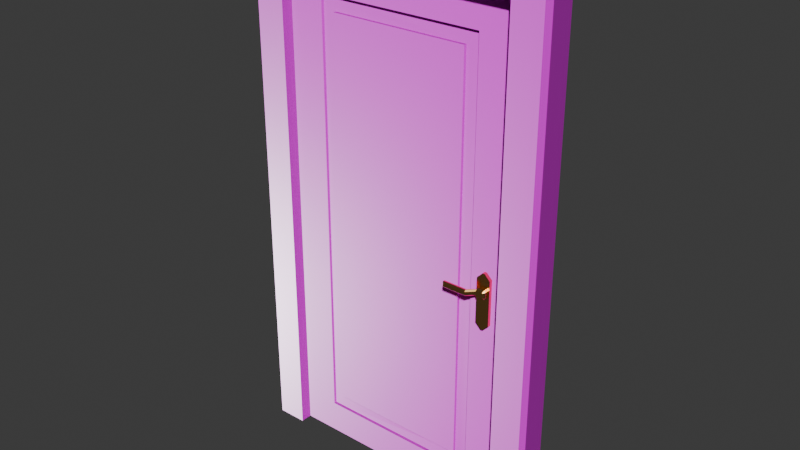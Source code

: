 # Source: roadBarrier.blend  (saved by Blender 4.3.34; exported with 4.5.12 LTS)
import bpy
from mathutils import Matrix  # noqa: F401  (used for matrix-valued properties, if any)

bpy.ops.wm.read_factory_settings(use_empty=True)
scene = bpy.context.scene
scene.name = 'Scene'

# ---- collections
col_collection = bpy.data.collections.new('Collection'); scene.collection.children.link(col_collection)

# ---- images (referenced by path relative to the original .blend; pixels are not part of the script)
import os
ASSET_DIR = os.environ.get("B2B_ASSET_DIR", "")  # directory of the original .blend (textures are referenced by path, not embedded)
HERE = os.path.dirname(os.path.abspath(__file__))  # packed textures are extracted next to this script under _unpacked/

def load_image(name, relpath, width, height, colorspace="sRGB"):
    """Load a texture the original file referenced (path relative to the .blend, or extracted next to this script)."""
    p = next((c for c in (os.path.join(HERE, relpath), os.path.join(ASSET_DIR, relpath)) if relpath and os.path.exists(c)), "")
    if p:
        img = bpy.data.images.load(p, check_existing=True)
        img.name = name
    else:  # same state as the original file: an image datablock whose file is absent (Cycles renders it pink)
        img = bpy.data.images.new(name, width, height)
        img.source = "FILE"
        img.filepath = "//" + (relpath or name)
    img.colorspace_settings.name = colorspace
    return img
img_wood027_2k_color_jpg = load_image('Wood027_2K_Color.jpg', 'Wood027_2K_Color.jpg', 1024, 1024, 'sRGB')
img_wood027_2k_normaldx_jpg = load_image('Wood027_2K_NormalDX.jpg', 'Wood027_2K_NormalDX.jpg', 1024, 1024, 'Non-Color')
img_wood027_2k_roughness_jpg = load_image('Wood027_2K_Roughness.jpg', 'Wood027_2K_Roughness.jpg', 1024, 1024, 'Non-Color')

# ---- materials (node trees are filled in below, after node groups)
mat_frame = bpy.data.materials.new('Frame')
mat_frame.diffuse_color = (0.1434, 0.1434, 0.1434, 1.0)
mat_frame.roughness = 0.5
mat_frame.specular_intensity = 1.0
mat_door = bpy.data.materials.new('Door')
mat_door.diffuse_color = (0.1434, 0.1434, 0.1434, 1.0)
mat_door.roughness = 0.5
mat_latch = bpy.data.materials.new('Latch')
mat_latch.diffuse_color = (1.0, 0.5404, 0.1753, 1.0)
mat_latch.roughness = 0.2045
mat_latch.specular_intensity = 1.0
mat_latch.metallic = 1.0

# ---- material node trees
mat_frame.use_nodes = True; mat_frame.node_tree.nodes.clear()
_N = mat_frame.node_tree.nodes; _L = mat_frame.node_tree.links
n0 = _N.new('ShaderNodeBsdfPrincipled'); n0.name = 'Principled BSDF'; n0.location = (10, 300)
n0.inputs[13].default_value = 1.0
n0.inputs[27].default_value = (0.0, 0.0, 0.0, 1.0)
n0.inputs[28].default_value = 1.0
n1 = _N.new('ShaderNodeOutputMaterial'); n1.name = 'Material Output'; n1.location = (300, 300)
n2 = _N.new('ShaderNodeNormalMap'); n2.name = 'Normal Map'; n2.location = (-300, -300)
n2.label = 'Normal/Map'
n3 = _N.new('ShaderNodeTexImage'); n3.name = 'Image Texture'; n3.location = (-300, 600)
n3.image = img_wood027_2k_color_jpg
n4 = _N.new('ShaderNodeTexImage'); n4.name = 'Image Texture.001'; n4.location = (-600, -900)
n4.image = img_wood027_2k_normaldx_jpg
n5 = _N.new('ShaderNodeTexImage'); n5.name = 'Image Texture.002'; n5.location = (-300, 300)
n5.image = img_wood027_2k_roughness_jpg
_L.new(n0.outputs[0], n1.inputs[0])
_L.new(n2.outputs[0], n0.inputs[5])
_L.new(n3.outputs[0], n0.inputs[0])
_L.new(n4.outputs[0], n2.inputs[1])
_L.new(n5.outputs[0], n0.inputs[2])
n1.is_active_output = True
mat_door.use_nodes = True; mat_door.node_tree.nodes.clear()
_N = mat_door.node_tree.nodes; _L = mat_door.node_tree.links
n0 = _N.new('ShaderNodeBsdfPrincipled'); n0.name = 'Principled BSDF'; n0.location = (10, 300)
n0.inputs[27].default_value = (0.0, 0.0, 0.0, 1.0)
n0.inputs[28].default_value = 1.0
n1 = _N.new('ShaderNodeOutputMaterial'); n1.name = 'Material Output'; n1.location = (300, 300)
n2 = _N.new('ShaderNodeNormalMap'); n2.name = 'Normal Map'; n2.location = (-300, -300)
n2.label = 'Normal/Map'
n3 = _N.new('ShaderNodeTexImage'); n3.name = 'Image Texture'; n3.location = (-300, 600)
n3.image = img_wood027_2k_color_jpg
n4 = _N.new('ShaderNodeTexImage'); n4.name = 'Image Texture.001'; n4.location = (-600, -900)
n4.image = img_wood027_2k_normaldx_jpg
n5 = _N.new('ShaderNodeTexImage'); n5.name = 'Image Texture.002'; n5.location = (-300, 300)
n5.image = img_wood027_2k_roughness_jpg
_L.new(n0.outputs[0], n1.inputs[0])
_L.new(n2.outputs[0], n0.inputs[5])
_L.new(n3.outputs[0], n0.inputs[0])
_L.new(n4.outputs[0], n2.inputs[1])
_L.new(n5.outputs[0], n0.inputs[2])
n1.is_active_output = True
mat_latch.use_nodes = True; mat_latch.node_tree.nodes.clear()
_N = mat_latch.node_tree.nodes; _L = mat_latch.node_tree.links
n0 = _N.new('ShaderNodeBsdfPrincipled'); n0.name = 'Principled BSDF'; n0.location = (10, 300)
n0.inputs[0].default_value = (1.0, 0.5404, 0.1753, 1.0)
n0.inputs[1].default_value = 1.0
n0.inputs[2].default_value = 0.2045
n0.inputs[13].default_value = 1.0
n0.inputs[27].default_value = (0.0, 0.0, 0.0, 1.0)
n0.inputs[28].default_value = 1.0
n1 = _N.new('ShaderNodeOutputMaterial'); n1.name = 'Material Output'; n1.location = (300, 300)
n2 = _N.new('ShaderNodeNormalMap'); n2.name = 'Normal Map'; n2.location = (-300, -300)
n2.label = 'Normal/Map'
n2.inputs[0].default_value = 0.0
_L.new(n0.outputs[0], n1.inputs[0])
_L.new(n2.outputs[0], n0.inputs[5])
n1.is_active_output = True

# ---- world
world_world = bpy.data.worlds.new('World'); scene.world = world_world
world_world.use_nodes = True; world_world.node_tree.nodes.clear()
_N = world_world.node_tree.nodes; _L = world_world.node_tree.links
n0 = _N.new('ShaderNodeOutputWorld'); n0.name = 'World Output'; n0.location = (300, 300)
n1 = _N.new('ShaderNodeBackground'); n1.name = 'Background'; n1.location = (10, 300)
n1.inputs[0].default_value = (0.05088, 0.05088, 0.05088, 1.0)
_L.new(n1.outputs[0], n0.inputs[0])
n0.is_active_output = True
world_world.color = (0.05088, 0.05088, 0.05088)
world_world.sun_shadow_jitter_overblur = 0.0

# ---- meshes
me_cube_001 = bpy.data.meshes.new('Cube.001')
me_cube_001.from_pydata([(-1.4, -0.2, -4.0), (-1.4, 0.2, -4.0), (-1.4, 0.2, 1.8), (-1.4, -0.2, 1.8), (1.4, 0.2, 1.8), (1.4, -0.2, 1.8), (1.4, 0.2, -4.0), (1.4, -0.2, -4.0), (-1.8, -0.15, -3.95), (-1.75, -0.2, -4.0), (-1.75, -0.15, 2.2), (-1.8, -0.15, 2.15), (-1.75, -0.2, 2.15), (-1.8, 0.15, -3.95), (-1.75, 0.2, -4.0), (-1.75, 0.15, 2.2), (-1.75, 0.2, 2.15), (-1.8, 0.15, 2.15), (1.8, -0.15, 2.15), (1.75, -0.15, 2.2), (1.75, -0.2, 2.15), (1.8, 0.15, 2.15), (1.75, 0.2, 2.15), (1.75, 0.15, 2.2), (1.8, 0.15, -3.95), (1.75, 0.2, -4.0), (1.8, -0.15, -3.95), (1.75, -0.2, -4.0)], [], [(18, 26, 24, 21), (12, 9, 0, 3, 5, 7, 27, 20), (14, 1, 0, 9), (1, 2, 3, 0), (16, 22, 25, 6, 4, 2, 1, 14), (7, 6, 25, 27), (10, 19, 23, 15), (3, 2, 4, 5), (5, 4, 6, 7), (10, 11, 12), (15, 16, 17), (18, 19, 20), (21, 22, 23), (14, 9, 8, 13), (10, 15, 17, 11), (9, 12, 11, 8), (16, 14, 13, 17), (23, 19, 18, 21), (19, 10, 12, 20), (22, 16, 15, 23), (24, 26, 27, 25), (21, 24, 25, 22), (20, 27, 26, 18), (8, 11, 17, 13)])
me_cube_001.polygons.foreach_set('use_smooth', [True] * 24)
_k = set([(0, 1), (0, 3), (0, 9), (1, 2), (1, 14), (2, 3), (2, 4), (3, 5), (4, 5), (4, 6), (5, 7), (6, 7), (6, 25), (7, 27), (8, 9), (8, 11), (8, 13), (9, 12), (9, 14), (10, 11), (10, 12), (10, 15), (10, 19), (11, 12), (11, 17), (12, 20), (13, 14), (13, 17), (14, 16), (15, 16), (15, 17), (15, 23), (16, 17), (16, 22), (18, 19), (18, 20), (18, 21), (18, 26), (19, 20), (19, 23), (20, 27), (21, 22), (21, 23), (21, 24), (22, 23), (22, 25), (24, 25), (24, 26), (25, 27), (26, 27)])
me_cube_001.attributes.new('sharp_edge', 'BOOLEAN', 'EDGE').data.foreach_set('value', [ (min(e.vertices), max(e.vertices)) in _k for e in me_cube_001.edges])
_uv = me_cube_001.uv_layers.new(name='UVMap')
_uv.uv.foreach_set('vector', [0.7079, 0.1798, 0.02247, 0.1798, 0.02247, 0.1461, 0.7079, 0.1461, 0.7079, 0.9775, 0.01684, 0.9775, 0.01684, 0.9382, 0.6685, 0.9382, 0.6685, 0.6236, 0.01684, 0.6236, 0.01684, 0.5843, 0.7079, 0.5843, 0.7191, 0.9382, 0.7584, 0.9382, 0.7584, 0.9832, 0.7191, 0.9832, 0.01684, 0.0955, 0.6685, 0.0955, 0.6685, 0.1404, 0.01684, 0.1404, 0.7079, 0.191, 0.7079, 0.5843, 0.01684, 0.5843, 0.01684, 0.545, 0.6685, 0.545, 0.6685, 0.2303, 0.01684, 0.2303, 0.01684, 0.191, 0.7584, 0.9382, 0.7135, 0.9382, 0.7135, 0.8989, 0.7584, 0.8989, 0.4101, 0.01686, 0.01684, 0.01686, 0.01684, -0.01684, 0.4101, -0.01684, 0.6685, 0.1404, 0.6685, 0.0955, 0.9832, 0.0955, 0.9832, 0.1404, 0.6685, 0.05056, 0.6685, 0.0955, 0.01684, 0.0955, 0.01684, 0.05056, 0.7135, 0.9775, 0.7079, 0.9832, 0.7079, 0.9775, 0.7135, 0.191, 0.7079, 0.191, 0.7079, 0.1854, 0.7079, 0.1798, 0.7135, 0.1798, 0.7079, 0.1854, 0.7079, 0.1461, 0.7079, 0.1404, 0.7135, 0.1461, 0.7191, 0.9382, 0.7191, 0.9832, 0.7135, 0.9775, 0.7135, 0.9438, 0.7079, 0.01686, 0.7079, 0.05056, 0.7022, 0.05056, 0.7022, 0.01686, 0.01684, 0.9775, 0.7079, 0.9775, 0.7079, 0.9832, 0.02247, 0.9832, 0.7079, 0.191, 0.01684, 0.191, 0.02247, 0.1854, 0.7079, 0.1854, 0.7135, 0.1461, 0.7135, 0.1798, 0.7079, 0.1798, 0.7079, 0.1461, 0.7135, 0.5843, 0.7135, 0.9775, 0.7079, 0.9775, 0.7079, 0.5843, 0.7079, 0.5843, 0.7079, 0.191, 0.7135, 0.191, 0.7135, 0.5843, 0.02247, 0.1461, 0.02247, 0.1798, 0.01684, 0.1854, 0.01684, 0.1404, 0.7079, 0.1461, 0.02247, 0.1461, 0.01684, 0.1404, 0.7079, 0.1404, 0.7079, 0.1854, 0.01684, 0.1854, 0.02247, 0.1798, 0.7079, 0.1798, 0.01684, 0.01686, 0.7022, 0.01686, 0.7022, 0.05056, 0.01684, 0.05056])
me_cube_001.materials.append(mat_frame)
me_cube_001.update()
me_cube_001.normals_split_custom_set([tuple(v) for v in zip(*[iter([1.0, 0.0, 0.0, 1.0, 0.0, 0.0, 1.0, 0.0, 0.0, 1.0, 0.0, 0.0, 0.0, -1.0, -2.82e-09, 0.0, -1.0, -2.82e-09, 0.0, -1.0, -2.82e-09, 0.0, -1.0, -2.82e-09, 0.0, -1.0, -2.82e-09, 0.0, -1.0, -2.82e-09, 0.0, -1.0, -2.82e-09, 0.0, -1.0, -2.82e-09, 0.0, 0.0, -1.0, 0.0, 0.0, -1.0, 0.0, 0.0, -1.0, 0.0, 0.0, -1.0, 1.0, 0.0, 0.0, 1.0, 0.0, 0.0, 1.0, 0.0, 0.0, 1.0, 0.0, 0.0, 0.0, 1.0, 4.23e-09, 0.0, 1.0, 4.23e-09, 0.0, 1.0, 4.23e-09, 0.0, 1.0, 4.23e-09, 0.0, 1.0, 4.23e-09, 0.0, 1.0, 4.23e-09, 0.0, 1.0, 4.23e-09, 0.0, 1.0, 4.23e-09, 0.0, 0.0, -1.0, 0.0, 0.0, -1.0, 0.0, 0.0, -1.0, 0.0, 0.0, -1.0, 0.0, 0.0, 1.0, 0.0, 0.0, 1.0, 0.0, 0.0, 1.0, 0.0, 0.0, 1.0, 0.0, 0.0, -1.0, 0.0, 0.0, -1.0, 0.0, 0.0, -1.0, 0.0, 0.0, -1.0, -1.0, 0.0, 0.0, -1.0, 0.0, 0.0, -1.0, 0.0, 0.0, -1.0, 0.0, 0.0, -0.5774, -0.5774, 0.5774, -0.5774, -0.5774, 0.5774, -0.5774, -0.5774, 0.5774, -0.5774, 0.5774, 0.5774, -0.5774, 0.5774, 0.5774, -0.5774, 0.5774, 0.5774, 0.5773, -0.5774, 0.5773, 0.5773, -0.5774, 0.5773, 0.5773, -0.5774, 0.5773, 0.5773, 0.5774, 0.5773, 0.5773, 0.5774, 0.5773, 0.5773, 0.5774, 0.5773, -0.7071, 0.0, -0.7071, -0.7071, 0.0, -0.7071, -0.7071, 0.0, -0.7071, -0.7071, 0.0, -0.7071, -0.7071, 0.0, 0.7071, -0.7071, 0.0, 0.7071, -0.7071, 0.0, 0.7071, -0.7071, 0.0, 0.7071, -0.7071, -0.7071, 0.0, -0.7071, -0.7071, 0.0, -0.7071, -0.7071, 0.0, -0.7071, -0.7071, 0.0, -0.7071, 0.7071, 0.0, -0.7071, 0.7071, 0.0, -0.7071, 0.7071, 0.0, -0.7071, 0.7071, 0.0, 0.7071, 0.0, 0.7071, 0.7071, 0.0, 0.7071, 0.7071, 0.0, 0.7071, 0.7071, 0.0, 0.7071, 0.0, -0.7071, 0.7071, 0.0, -0.7071, 0.7071, 0.0, -0.7071, 0.7071, 0.0, -0.7071, 0.7071, 0.0, 0.7071, 0.7071, 0.0, 0.7071, 0.7071, 0.0, 0.7071, 0.7071, 0.0, 0.7071, 0.7071, 0.7071, 0.0, -0.7071, 0.7071, 0.0, -0.7071, 0.7071, 0.0, -0.7071, 0.7071, 0.0, -0.7071, 0.7071, 0.7071, 0.0, 0.7071, 0.7071, 0.0, 0.7071, 0.7071, 0.0, 0.7071, 0.7071, 0.0, 0.7071, -0.7071, 0.0, 0.7071, -0.7071, 0.0, 0.7071, -0.7071, 0.0, 0.7071, -0.7071, 0.0, -1.0, 0.0, 0.0, -1.0, 0.0, 0.0, -1.0, 0.0, 0.0, -1.0, 0.0, 0.0])] * 3)])
me_cube_003 = bpy.data.meshes.new('Cube.003')
me_cube_003.from_pydata([(-1.4, -0.06, -4.0), (-1.4, -0.06, 1.8), (-1.4, 0.06, -4.0), (-1.4, 0.06, 1.8), (1.4, -0.06, -4.0), (1.4, -0.06, 1.8), (1.4, 0.06, -4.0), (1.4, 0.06, 1.8), (-0.98, 0.06, -4.0), (0.98, -0.06, 1.8), (1.4, 0.06, -3.613), (0.98, -0.06, 1.413), (0.98, -0.06, -3.613), (-0.98, -0.06, 1.413), (-0.98, -0.06, -3.613), (-0.98, 0.06, 1.413), (-0.98, 0.06, -3.613), (0.98, 0.06, 1.413), (0.98, 0.06, -3.613), (-0.8167, -0.06, 1.8), (-0.8167, -0.06, 1.413), (0.8167, -0.06, 1.246), (0.8167, -0.06, -3.446), (-0.8167, -0.06, 1.246), (-0.8167, -0.06, -3.446), (-0.8167, 0.06, 1.246), (-0.8167, 0.06, -3.446), (0.8167, 0.06, 1.246), (0.8167, 0.06, -3.446), (0.98, -0.02191, -3.446), (0.98, -0.02191, -3.613), (-0.98, -0.02191, -3.613), (-0.98, 0.02191, -3.446), (-0.98, 0.02191, -3.613), (0.98, 0.02191, -3.613), (0.98, 0.02191, 1.413), (-0.98, -0.02191, 1.413), (-0.98, 0.02191, 1.413), (0.98, -0.02191, 1.413), (0.8167, -0.02191, -3.446), (-0.8167, -0.02191, -3.446), (-0.8167, 0.02191, -3.446), (0.8167, 0.02191, -3.446), (0.98, -0.02191, 1.246), (-0.98, 0.02191, 1.246), (0.8167, -0.02191, 1.246), (-0.8167, -0.02191, 1.246), (-0.8167, 0.02191, 1.246), (0.8167, 0.02191, 1.246)], [], [(10, 7, 5, 4, 6), (16, 15, 37, 44, 32, 33), (8, 6, 4, 0, 2), (18, 10, 6, 8, 16), (18, 16, 33, 34), (0, 1, 3, 2), (9, 19, 20, 11), (14, 13, 20, 19, 1, 0, 4, 5, 9, 11, 12), (24, 23, 46, 40), (20, 13, 36, 38, 11), (15, 17, 35, 37), (31, 30, 29, 39, 40, 46, 45, 43, 38, 36), (7, 3, 1, 19, 9, 5), (26, 25, 27, 28), (21, 22, 39, 45), (22, 21, 23, 24), (13, 14, 31, 36), (23, 21, 45, 46), (12, 11, 38, 43, 29, 30), (22, 24, 40, 39), (2, 3, 7, 10, 18, 17, 15, 16, 8), (17, 18, 34, 35), (34, 33, 32, 41, 42, 48, 47, 44, 37, 35), (32, 44, 47, 41), (29, 43, 45, 39), (25, 26, 41, 47), (14, 12, 30, 31), (28, 27, 48, 42), (26, 28, 42, 41), (27, 25, 47, 48)])
me_cube_003.polygons.foreach_set('use_smooth', [True] * 30)
_k = set([(0, 1), (0, 2), (0, 4), (1, 3), (1, 19), (2, 3), (2, 8), (3, 7), (4, 5), (4, 6), (5, 7), (5, 9), (6, 8), (6, 10), (7, 10), (8, 16), (9, 11), (9, 19), (10, 18), (11, 12), (11, 20), (11, 38), (12, 14), (12, 30), (13, 14), (13, 20), (13, 36), (14, 31), (15, 16), (15, 17), (15, 37), (16, 18), (16, 33), (17, 18), (17, 35), (18, 34), (19, 20), (21, 22), (21, 23), (21, 45), (22, 24), (22, 39), (23, 24), (23, 46), (24, 40), (25, 26), (25, 27), (25, 47), (26, 28), (26, 41), (27, 28), (27, 48), (28, 42), (29, 30), (29, 39), (29, 43), (30, 31), (31, 36), (32, 33), (32, 41), (32, 44), (33, 34), (34, 35), (35, 37), (36, 38), (37, 44), (38, 43), (39, 40), (39, 45), (40, 46), (41, 42), (41, 47), (42, 48), (43, 45), (44, 47), (45, 46), (47, 48)])
me_cube_003.attributes.new('sharp_edge', 'BOOLEAN', 'EDGE').data.foreach_set('value', [ (min(e.vertices), max(e.vertices)) in _k for e in me_cube_003.edges])
_uv = me_cube_003.uv_layers.new(name='UVMap')
_uv.uv.foreach_set('vector', [0.1133, 0.9013, 0.79, 0.9013, 0.79, 0.9162, 0.065, 0.9162, 0.065, 0.9013, 0.1196, 0.07375, 0.7479, 0.07375, 0.7479, 0.07375, 0.727, 0.07375, 0.1405, 0.07375, 0.1196, 0.07375, 0.1925, 0.9013, 0.49, 0.9013, 0.49, 0.9162, 0.14, 0.9162, 0.14, 0.9013, 0.1196, 0.3187, 0.1196, 0.3712, 0.07125, 0.3712, 0.07125, 0.07375, 0.1196, 0.07375, 0.1196, 0.3187, 0.1196, 0.07375, 0.1196, 0.07375, 0.1196, 0.3187, 0.07125, 0.8762, 0.7962, 0.8762, 0.7962, 0.8912, 0.07125, 0.8912, 0.7962, 0.4487, 0.7962, 0.6733, 0.7479, 0.6733, 0.7479, 0.4487, 0.1196, 0.6937, 0.7479, 0.6937, 0.7479, 0.6733, 0.7962, 0.6733, 0.7962, 0.7462, 0.07125, 0.7462, 0.07125, 0.3962, 0.7962, 0.3962, 0.7962, 0.4487, 0.7479, 0.4487, 0.1196, 0.4487, 0.1405, 0.6733, 0.727, 0.6733, 0.727, 0.6733, 0.1405, 0.6733, 0.7479, 0.6733, 0.7479, 0.6937, 0.7479, 0.6937, 0.7479, 0.4487, 0.7479, 0.4487, 0.7479, 0.07375, 0.7479, 0.3187, 0.7479, 0.3187, 0.7479, 0.07375, 0.1196, 0.6937, 0.1196, 0.4487, 0.1405, 0.4487, 0.1405, 0.4692, 0.1405, 0.6733, 0.727, 0.6733, 0.727, 0.4692, 0.727, 0.4487, 0.7479, 0.4487, 0.7479, 0.6937, 0.64, 0.9013, 0.99, 0.9013, 0.99, 0.9162, 0.9171, 0.9162, 0.6925, 0.9162, 0.64, 0.9162, 0.1405, 0.09417, 0.727, 0.09417, 0.727, 0.2983, 0.1405, 0.2983, 0.727, 0.4692, 0.1405, 0.4692, 0.1405, 0.4692, 0.727, 0.4692, 0.1405, 0.4692, 0.727, 0.4692, 0.727, 0.6733, 0.1405, 0.6733, 0.7479, 0.6937, 0.1196, 0.6937, 0.1196, 0.6937, 0.7479, 0.6937, 0.727, 0.6733, 0.727, 0.4692, 0.727, 0.4692, 0.727, 0.6733, 0.1196, 0.4487, 0.7479, 0.4487, 0.7479, 0.4487, 0.727, 0.4487, 0.1405, 0.4487, 0.1196, 0.4487, 0.1405, 0.4692, 0.1405, 0.6733, 0.1405, 0.6733, 0.1405, 0.4692, 0.07125, 0.02125, 0.7962, 0.02125, 0.7962, 0.3712, 0.1196, 0.3712, 0.1196, 0.3187, 0.7479, 0.3187, 0.7479, 0.07375, 0.1196, 0.07375, 0.07125, 0.07375, 0.7479, 0.3187, 0.1196, 0.3187, 0.1196, 0.3187, 0.7479, 0.3187, 0.1196, 0.3187, 0.1196, 0.07375, 0.1405, 0.07375, 0.1405, 0.09417, 0.1405, 0.2983, 0.727, 0.2983, 0.727, 0.09417, 0.727, 0.07375, 0.7479, 0.07375, 0.7479, 0.3187, 0.1405, 0.07375, 0.727, 0.07375, 0.727, 0.09417, 0.1405, 0.09417, 0.1405, 0.4487, 0.727, 0.4487, 0.727, 0.4692, 0.1405, 0.4692, 0.727, 0.09417, 0.1405, 0.09417, 0.1405, 0.09417, 0.727, 0.09417, 0.1196, 0.6937, 0.1196, 0.4487, 0.1196, 0.4487, 0.1196, 0.6937, 0.1405, 0.2983, 0.727, 0.2983, 0.727, 0.2983, 0.1405, 0.2983, 0.1405, 0.09417, 0.1405, 0.2983, 0.1405, 0.2983, 0.1405, 0.09417, 0.727, 0.2983, 0.727, 0.09417, 0.727, 0.09417, 0.727, 0.2983])
me_cube_003.materials.append(mat_door)
me_cube_003.update()
me_cube_003.normals_split_custom_set([tuple(v) for v in zip(*[iter([1.0, 0.0, 0.0, 1.0, 0.0, 0.0, 1.0, 0.0, 0.0, 1.0, 0.0, 0.0, 1.0, 0.0, 0.0, 1.0, 7.005e-07, 0.0, 1.0, 7.005e-07, 0.0, 1.0, 7.005e-07, 0.0, 1.0, 7.005e-07, 0.0, 1.0, 7.005e-07, 0.0, 1.0, 7.005e-07, 0.0, 0.0, 0.0, -1.0, 0.0, 0.0, -1.0, 0.0, 0.0, -1.0, 0.0, 0.0, -1.0, 0.0, 0.0, -1.0, 0.0, 1.0, 1.619e-08, 0.0, 1.0, 1.619e-08, 0.0, 1.0, 1.619e-08, 0.0, 1.0, 1.619e-08, 0.0, 1.0, 1.619e-08, 0.0, 0.0, 1.0, 0.0, 0.0, 1.0, 0.0, 0.0, 1.0, 0.0, 0.0, 1.0, -1.0, 0.0, 0.0, -1.0, 0.0, 0.0, -1.0, 0.0, 0.0, -1.0, 0.0, 0.0, 0.0, -1.0, 0.0, 0.0, -1.0, 0.0, 0.0, -1.0, 0.0, 0.0, -1.0, 0.0, 0.0, -1.0, -6.544e-10, 0.0, -1.0, -6.544e-10, 0.0, -1.0, -6.544e-10, 0.0, -1.0, -6.544e-10, 0.0, -1.0, -6.544e-10, 0.0, -1.0, -6.544e-10, 0.0, -1.0, -6.544e-10, 0.0, -1.0, -6.544e-10, 0.0, -1.0, -6.544e-10, 0.0, -1.0, -6.544e-10, 0.0, -1.0, -6.544e-10, -1.0, 0.0, 0.0, -1.0, 0.0, 0.0, -1.0, 0.0, 0.0, -1.0, 0.0, 0.0, 0.0, 0.0, -1.0, 0.0, 0.0, -1.0, 0.0, 0.0, -1.0, 0.0, 0.0, -1.0, 0.0, 0.0, -1.0, 0.0, 0.0, -1.0, 0.0, 0.0, -1.0, 0.0, 0.0, -1.0, 0.0, 0.0, -1.0, 0.0, -1.0, 0.0, 0.0, -1.0, 0.0, 0.0, -1.0, 0.0, 0.0, -1.0, 0.0, 0.0, -1.0, 0.0, 0.0, -1.0, 0.0, 0.0, -1.0, 0.0, 0.0, -1.0, 0.0, 0.0, -1.0, 0.0, 0.0, -1.0, 0.0, 0.0, 0.0, 1.0, 0.0, 0.0, 1.0, 0.0, 0.0, 1.0, 0.0, 0.0, 1.0, 0.0, 0.0, 1.0, 0.0, 0.0, 1.0, 0.0, 1.0, 0.0, 0.0, 1.0, 0.0, 0.0, 1.0, 0.0, 0.0, 1.0, 0.0, 1.0, 0.0, 0.0, 1.0, 0.0, 0.0, 1.0, 0.0, 0.0, 1.0, 0.0, 0.0, 0.0, -1.0, 0.0, 0.0, -1.0, 0.0, 0.0, -1.0, 0.0, 0.0, -1.0, 0.0, 1.0, 0.0, 0.0, 1.0, 0.0, 0.0, 1.0, 0.0, 0.0, 1.0, 0.0, 0.0, 0.0, 0.0, 1.0, 0.0, 0.0, 1.0, 0.0, 0.0, 1.0, 0.0, 0.0, 1.0, -1.0, -7.005e-07, 0.0, -1.0, -7.005e-07, 0.0, -1.0, -7.005e-07, 0.0, -1.0, -7.005e-07, 0.0, -1.0, -7.005e-07, 0.0, -1.0, -7.005e-07, 0.0, 0.0, 0.0, -1.0, 0.0, 0.0, -1.0, 0.0, 0.0, -1.0, 0.0, 0.0, -1.0, 0.0, 1.0, 0.0, 0.0, 1.0, 0.0, 0.0, 1.0, 0.0, 0.0, 1.0, 0.0, 0.0, 1.0, 0.0, 0.0, 1.0, 0.0, 0.0, 1.0, 0.0, 0.0, 1.0, 0.0, 0.0, 1.0, 0.0, -1.0, 0.0, 0.0, -1.0, 0.0, 0.0, -1.0, 0.0, 0.0, -1.0, 0.0, 0.0, 0.0, 1.0, 0.0, 0.0, 1.0, 0.0, 0.0, 1.0, 0.0, 0.0, 1.0, 0.0, 0.0, 1.0, 0.0, 0.0, 1.0, 0.0, 0.0, 1.0, 0.0, 0.0, 1.0, 0.0, 0.0, 1.0, 0.0, 0.0, 1.0, 0.0, 0.0, 1.0, 0.0, 0.0, 1.0, 0.0, 0.0, 1.0, 0.0, 0.0, 1.0, 0.0, 0.0, -1.0, 0.0, 0.0, -1.0, 0.0, 0.0, -1.0, 0.0, 0.0, -1.0, 0.0, -1.0, 0.0, 0.0, -1.0, 0.0, 0.0, -1.0, 0.0, 0.0, -1.0, 0.0, 0.0, 0.0, 0.0, 1.0, 0.0, 0.0, 1.0, 0.0, 0.0, 1.0, 0.0, 0.0, 1.0, 1.0, 0.0, 0.0, 1.0, 0.0, 0.0, 1.0, 0.0, 0.0, 1.0, 0.0, 0.0, 0.0, 0.0, -1.0, 0.0, 0.0, -1.0, 0.0, 0.0, -1.0, 0.0, 0.0, -1.0, 0.0, 0.0, 1.0, 0.0, 0.0, 1.0, 0.0, 0.0, 1.0, 0.0, 0.0, 1.0])] * 3)])
me_cube_008 = bpy.data.meshes.new('Cube.008')
me_cube_008.from_pydata([(-0.078, -0.1, -0.2629), (-0.01326, -0.1, -0.3276), (-0.01326, -0.1, 0.3276), (-0.078, -0.1, 0.2629), (-0.01326, 0.1, -0.3276), (-0.078, 0.1, -0.2629), (-0.078, 0.1, 0.2629), (-0.01326, 0.1, 0.3276), (0.01326, -0.1, -0.3276), (0.078, -0.1, -0.2629), (0.078, -0.1, 0.2629), (0.01326, -0.1, 0.3276), (0.078, 0.1, -0.2629), (0.01326, 0.1, -0.3276), (0.01326, 0.1, 0.3276), (0.078, 0.1, 0.2629)], [], [(8, 9, 10, 11, 2, 3, 0, 1), (12, 15, 10, 9), (14, 7, 2, 11), (0, 3, 6, 5), (4, 5, 6, 7, 14, 15, 12, 13), (4, 1, 0, 5), (2, 7, 6, 3), (8, 13, 12, 9), (14, 11, 10, 15), (4, 13, 8, 1)])
me_cube_008.polygons.foreach_set('use_smooth', [True] * 10)
_k = set([(0, 1), (0, 3), (0, 5), (1, 4), (1, 8), (2, 3), (2, 7), (2, 11), (3, 6), (4, 5), (4, 13), (5, 6), (6, 7), (7, 14), (8, 9), (8, 13), (9, 10), (9, 12), (10, 11), (10, 15), (11, 14), (12, 13), (12, 15), (14, 15)])
me_cube_008.attributes.new('sharp_edge', 'BOOLEAN', 'EDGE').data.foreach_set('value', [ (min(e.vertices), max(e.vertices)) in _k for e in me_cube_008.edges])
_uv = me_cube_008.uv_layers.new(name='UVMap')
_uv.uv.foreach_set('vector', [0.8405, 0.8872, 0.7529, 0.7995, 0.7529, 0.08767, 0.8405, 0.0, 0.8764, 0.0, 0.9641, 0.08767, 0.9641, 0.7995, 0.8764, 0.8872, 0.2708, 0.08767, 0.2708, 0.7995, 7.451e-09, 0.7995, 6.706e-08, 0.08767, 0.9641, 0.2708, 1.0, 0.2708, 1.0, 0.5416, 0.9641, 0.5416, 0.5416, 0.08767, 0.5416, 0.7995, 0.2708, 0.7995, 0.2708, 0.08767, 0.6293, 0.8872, 0.5416, 0.7995, 0.5416, 0.08767, 0.6293, 0.0, 0.6652, 0.0, 0.7529, 0.08767, 0.7529, 0.7995, 0.6652, 0.8872, 0.2708, 0.0, 0.5416, 0.0, 0.5416, 0.08767, 0.2708, 0.08767, 0.5416, 0.8872, 0.2708, 0.8872, 0.2708, 0.7995, 0.5416, 0.7995, 8.196e-08, 0.0, 0.2708, 0.0, 0.2708, 0.08767, 6.706e-08, 0.08767, 0.2708, 0.8872, 0.0, 0.8872, 7.451e-09, 0.7995, 0.2708, 0.7995, 0.9641, 0.0, 1.0, 0.0, 1.0, 0.2708, 0.9641, 0.2708])
me_cube_008.materials.append(mat_latch)
me_cube_008.update()
me_cube_008.normals_split_custom_set([tuple(v) for v in zip(*[iter([0.0, -1.0, -4.963e-09, 0.0, -1.0, -4.963e-09, 0.0, -1.0, -4.963e-09, 0.0, -1.0, -4.963e-09, 0.0, -1.0, -4.963e-09, 0.0, -1.0, -4.963e-09, 0.0, -1.0, -4.963e-09, 0.0, -1.0, -4.963e-09, 1.0, 0.0, 0.0, 1.0, 0.0, 0.0, 1.0, 0.0, 0.0, 1.0, 0.0, 0.0, 0.0, 0.0, 1.0, 0.0, 0.0, 1.0, 0.0, 0.0, 1.0, 0.0, 0.0, 1.0, -1.0, 0.0, 0.0, -1.0, 0.0, 0.0, -1.0, 0.0, 0.0, -1.0, 0.0, 0.0, 0.0, 1.0, -4.963e-09, 0.0, 1.0, -4.963e-09, 0.0, 1.0, -4.963e-09, 0.0, 1.0, -4.963e-09, 0.0, 1.0, -4.963e-09, 0.0, 1.0, -4.963e-09, 0.0, 1.0, -4.963e-09, 0.0, 1.0, -4.963e-09, -0.7071, 0.0, -0.7071, -0.7071, 0.0, -0.7071, -0.7071, 0.0, -0.7071, -0.7071, 0.0, -0.7071, -0.7071, 0.0, 0.7071, -0.7071, 0.0, 0.7071, -0.7071, 0.0, 0.7071, -0.7071, 0.0, 0.7071, 0.7071, 0.0, -0.7071, 0.7071, 0.0, -0.7071, 0.7071, 0.0, -0.7071, 0.7071, 0.0, -0.7071, 0.7071, 0.0, 0.7071, 0.7071, 0.0, 0.7071, 0.7071, 0.0, 0.7071, 0.7071, 0.0, 0.7071, 0.0, 0.0, -1.0, 0.0, 0.0, -1.0, 0.0, 0.0, -1.0, 0.0, 0.0, -1.0])] * 3)])
me_cube_009 = bpy.data.meshes.new('Cube.009')
me_cube_009.from_pydata([(-0.05166, 0.0008, -0.03559), (-0.03285, 0.0008, -0.0544), (-0.03285, 0.0008, 0.0544), (-0.05166, 0.0008, 0.03559), (0.03832, 0.0008, -0.0544), (0.05714, 0.0008, -0.03559), (0.05714, 0.0008, 0.03559), (0.03832, 0.0008, 0.0544)], [], [(4, 5, 6, 7, 2, 3, 0, 1)])
me_cube_009.polygons.foreach_set('use_smooth', [True] * 1)
_k = set([(0, 1), (0, 3), (1, 4), (2, 3), (2, 7), (4, 5), (5, 6), (6, 7)])
me_cube_009.attributes.new('sharp_edge', 'BOOLEAN', 'EDGE').data.foreach_set('value', [ (min(e.vertices), max(e.vertices)) in _k for e in me_cube_009.edges])
_uv = me_cube_009.uv_layers.new(name='UVMap')
_uv.uv.foreach_set('vector', [0.4932, 0.8702, 0.4956, 0.8679, 0.5044, 0.8679, 0.5068, 0.8702, 0.5068, 0.8791, 0.5044, 0.8815, 0.4956, 0.8815, 0.4932, 0.8791])
me_cube_009.update()
me_cube_009.normals_split_custom_set([tuple(v) for v in zip(*[iter([0.0, -1.0, 0.0, 0.0, -1.0, 0.0, 0.0, -1.0, 0.0, 0.0, -1.0, 0.0, 0.0, -1.0, 0.0, 0.0, -1.0, 0.0, 0.0, -1.0, 0.0, 0.0, -1.0, 0.0])] * 3)])
me_cube_016 = bpy.data.meshes.new('Cube.016')
me_cube_016.from_pydata([(-0.03285, 0.0008, -0.0544), (-0.03285, 0.0008, 0.0544), (0.03832, 0.0008, -0.0544), (0.05714, 0.0008, -0.03559), (0.05714, 0.0008, 0.03559), (0.03832, 0.0008, 0.0544), (-0.05166, 0.0008, -0.0192), (-0.05166, 0.01956, -0.03559), (-0.04007, 0.0008, -0.04718), (-0.05166, 0.01956, 0.03559), (-0.05166, 0.0008, 0.0192), (-0.04007, 0.0008, 0.04718), (-0.05166, 0.03644, -0.03559), (-0.05166, 0.0552, -0.0192), (-0.04007, 0.0552, -0.04718), (-0.05166, 0.0552, 0.0192), (-0.05166, 0.03644, 0.03559), (-0.04007, 0.0552, 0.04718), (-0.131, 0.07822, -0.0192), (-0.131, 0.09682, -0.03559), (-0.131, 0.114, -0.03559), (-0.131, 0.1326, -0.0192), (-0.131, 0.1326, 0.0192), (-0.131, 0.114, 0.03559), (-0.131, 0.09682, 0.03559), (-0.131, 0.07822, 0.0192), (-0.512, 0.09673, -0.03559), (-0.512, 0.1141, -0.03559), (-0.512, 0.1141, 0.03559), (-0.512, 0.09673, 0.03559), (-0.5041, 0.07822, -0.0192), (-0.512, 0.08611, -0.02618), (-0.512, 0.1247, -0.02618), (-0.5041, 0.1326, -0.0192), (-0.5041, 0.1326, 0.0192), (-0.512, 0.1247, 0.02618), (-0.512, 0.08611, 0.02618), (-0.5041, 0.07822, 0.0192), (-0.04007, 0.0552, -0.04718), (-0.03285, 0.03366, -0.0544), (-0.03285, 0.03366, 0.0544), (-0.04007, 0.0552, 0.04718), (0.0356, 0.0552, -0.02667), (0.05714, 0.03366, -0.03559), (0.0294, 0.0552, -0.03286), (0.03832, 0.03366, -0.0544), (0.0294, 0.0552, 0.03286), (0.03832, 0.03366, 0.0544), (0.0356, 0.0552, 0.02666), (0.05714, 0.03366, 0.03559)], [], [(47, 5, 4, 49), (2, 45, 43, 3), (15, 13, 21, 22), (6, 10, 25, 18), (19, 26, 27, 20, 12, 7), (43, 49, 4, 3), (38, 14, 13, 15, 17, 41, 46, 48, 42, 44), (1, 40, 41, 17, 16, 9, 11), (47, 40, 1, 5), (20, 27, 32, 33, 21), (28, 23, 22, 34, 35), (26, 31, 36, 29, 28, 35, 32, 27), (6, 7, 8), (9, 10, 11), (12, 13, 14), (15, 16, 17), (15, 22, 23, 16), (25, 10, 9, 24), (19, 7, 6, 18), (21, 13, 12, 20), (22, 21, 33, 34), (36, 37, 25, 24, 29), (18, 25, 37, 30), (39, 45, 2, 0), (36, 31, 30, 37), (32, 35, 34, 33), (26, 19, 18, 30, 31), (44, 42, 43, 45), (48, 46, 47, 49), (38, 44, 45, 39), (46, 41, 40, 47), (49, 43, 42, 48), (38, 39, 0, 8, 7, 12, 14), (23, 28, 29, 24, 9, 16)])
me_cube_016.polygons.foreach_set('use_smooth', [True] * 34)
_k = set([(0, 2), (0, 8), (0, 39), (1, 5), (1, 11), (1, 40), (2, 3), (2, 45), (3, 4), (3, 43), (4, 5), (4, 49), (5, 47), (6, 7), (6, 8), (6, 10), (6, 18), (7, 8), (7, 12), (7, 19), (9, 10), (9, 11), (9, 16), (9, 24), (10, 11), (10, 25), (12, 13), (12, 14), (12, 20), (13, 14), (13, 15), (13, 21), (14, 38), (15, 16), (15, 17), (15, 22), (16, 17), (16, 23), (17, 41), (18, 19), (18, 25), (18, 30), (19, 26), (20, 21), (20, 27), (21, 22), (21, 33), (22, 23), (22, 34), (23, 28), (24, 25), (24, 29), (25, 37), (26, 27), (26, 31), (27, 32), (28, 29), (28, 35), (29, 36), (30, 31), (30, 37), (31, 36), (32, 33), (32, 35), (33, 34), (34, 35), (36, 37), (38, 39), (38, 44), (39, 45), (40, 41), (40, 47), (41, 46), (42, 43), (42, 44), (42, 48), (43, 45), (43, 49), (44, 45), (46, 47), (46, 48), (47, 49), (48, 49)])
me_cube_016.attributes.new('sharp_edge', 'BOOLEAN', 'EDGE').data.foreach_set('value', [ (min(e.vertices), max(e.vertices)) in _k for e in me_cube_016.edges])
_uv = me_cube_016.uv_layers.new(name='UVMap')
_uv.uv.foreach_set('vector', [0.7384, 0.1912, 0.6806, 0.1912, 0.6806, 0.1581, 0.7384, 0.1581, 0.6806, 0.0, 0.7384, 7.451e-09, 0.7384, 0.03306, 0.6806, 0.03306, 0.3341, 0.8088, 0.2666, 0.8088, 0.2666, 0.6695, 0.3341, 0.6695, 0.6009, 0.0, 0.6684, 0.0, 0.6684, 0.1394, 0.6009, 0.1394, 0.4248, 0.2208, 0.5261, 0.5422, 0.497, 0.5513, 0.396, 0.2298, 0.5049, 0.122, 0.5332, 0.1131, 0.7384, 0.03306, 0.7384, 0.1581, 0.6806, 0.1581, 0.6806, 0.03306, 0.2175, 0.8292, 0.2175, 0.8292, 0.2666, 0.8088, 0.3341, 0.8088, 0.3833, 0.8292, 0.3833, 0.8292, 0.3581, 0.9513, 0.3472, 0.9622, 0.2535, 0.9622, 0.2426, 0.9513, 0.1992, 0.8666, 0.1423, 0.8568, 0.1071, 0.8379, 0.1071, 0.8379, 0.1431, 0.8234, 0.1723, 0.8284, 0.2014, 0.854, 0.1212, 0.9801, 0.1423, 0.8568, 0.1992, 0.8666, 0.1781, 0.9898, 0.2378, 0.6695, 0.2378, 0.0, 0.2544, 0.0, 0.2666, 0.01386, 0.2666, 0.6695, 0.145, 0.003149, 0.03221, 0.6631, 0.0, 0.6575, 0.1106, 0.01132, 0.1266, 0.0, 0.5261, 0.5422, 0.5482, 0.5502, 0.5721, 0.626, 0.5586, 0.6452, 0.5295, 0.6544, 0.5074, 0.6464, 0.4835, 0.5706, 0.497, 0.5513, 0.5721, 0.1269, 0.5332, 0.1131, 0.5563, 0.0766, 0.4348, 0.6544, 0.4596, 0.6874, 0.4274, 0.6874, 0.5049, 0.122, 0.4809, 0.1556, 0.4651, 0.1053, 0.396, 0.6812, 0.4274, 0.6544, 0.4274, 0.6882, 0.1106, 0.8179, 0.0, 0.6575, 0.03221, 0.6631, 0.1431, 0.8234, 0.09421, 0.6737, 0.2048, 0.834, 0.1723, 0.8284, 0.06201, 0.6681, 0.4248, 0.2208, 0.5332, 0.1131, 0.5721, 0.1269, 0.4634, 0.2347, 0.2666, 0.6695, 0.2666, 0.8088, 0.2378, 0.8088, 0.2378, 0.6695, 0.3341, 0.6695, 0.2666, 0.6695, 0.2666, 0.01386, 0.3341, 0.01386, 0.1935, 0.01145, 0.2048, 0.02744, 0.09421, 0.6737, 0.06201, 0.6681, 0.1751, 0.008298, 0.6009, 0.1394, 0.6684, 0.1394, 0.6684, 0.795, 0.6009, 0.795, 0.496, 0.07739, 0.4771, 0.01734, 0.5322, 0.0, 0.5511, 0.06005, 0.6806, 0.8088, 0.5886, 0.8088, 0.6009, 0.795, 0.6684, 0.795, 0.2544, 0.0, 0.3464, 0.0, 0.3341, 0.01386, 0.2666, 0.01386, 0.5721, 0.8088, 0.5721, 0.1394, 0.6009, 0.1394, 0.6009, 0.795, 0.5886, 0.8088, 0.2426, 0.9513, 0.2535, 0.9622, 0.2378, 1.0, 0.2048, 0.9669, 0.3472, 0.9622, 0.3581, 0.9513, 0.396, 0.9669, 0.3629, 1.0, 0.2175, 0.8292, 0.2426, 0.9513, 0.2048, 0.9669, 0.2048, 0.8419, 0.08655, 0.9582, 0.1071, 0.8379, 0.1423, 0.8568, 0.1212, 0.9801, 0.7384, 0.1581, 0.7384, 0.03306, 0.7762, 0.04873, 0.7762, 0.1424, 0.4651, 0.1053, 0.496, 0.07739, 0.5511, 0.06005, 0.5563, 0.0766, 0.5332, 0.1131, 0.5049, 0.122, 0.4651, 0.1053, 0.03221, 0.6631, 0.145, 0.003149, 0.1751, 0.008298, 0.06201, 0.6681, 0.1723, 0.8284, 0.1431, 0.8234])
me_cube_016.materials.append(mat_latch)
me_cube_016.update()
me_cube_016.normals_split_custom_set([tuple(v) for v in zip(*[iter([0.7071, 4.372e-08, 0.7071, 0.7071, 4.372e-08, 0.7071, 0.7071, 4.372e-08, 0.7071, 0.7071, 4.372e-08, 0.7071, 0.7071, -4.372e-08, -0.7071, 0.7071, -4.372e-08, -0.7071, 0.7071, -4.372e-08, -0.7071, 0.7071, -4.372e-08, -0.7071, 0.6985, 0.7156, 0.0, 0.6985, 0.7156, 0.0, 0.6985, 0.7156, 0.0, 0.6985, 0.7156, 0.0, -0.6985, -0.7156, 0.0, -0.6985, -0.7156, 0.0, -0.6985, -0.7156, 0.0, -0.6985, -0.7156, 0.0, 2.199e-08, 2.16e-07, -1.0, 2.199e-08, 2.16e-07, -1.0, 2.199e-08, 2.16e-07, -1.0, 2.199e-08, 2.16e-07, -1.0, 2.199e-08, 2.16e-07, -1.0, 2.199e-08, 2.16e-07, -1.0, 1.0, 0.0, 0.0, 1.0, 0.0, 0.0, 1.0, 0.0, 0.0, 1.0, 0.0, 0.0, 0.0, 1.0, 2.607e-08, 0.0, 1.0, 2.607e-08, 0.0, 1.0, 2.607e-08, 0.0, 1.0, 2.607e-08, 0.0, 1.0, 2.607e-08, 0.0, 1.0, 2.607e-08, 0.0, 1.0, 2.607e-08, 0.0, 1.0, 2.607e-08, 0.0, 1.0, 2.607e-08, 0.0, 1.0, 2.607e-08, -0.7071, -5.652e-08, 0.7071, -0.7071, -5.652e-08, 0.7071, -0.7071, -5.652e-08, 0.7071, -0.7071, -5.652e-08, 0.7071, -0.7071, -5.652e-08, 0.7071, -0.7071, -5.652e-08, 0.7071, -0.7071, -5.652e-08, 0.7071, 4.977e-08, 0.0, 1.0, 4.977e-08, 0.0, 1.0, 4.977e-08, 0.0, 1.0, 4.977e-08, 0.0, 1.0, 7.403e-05, 0.6621, -0.7495, 7.403e-05, 0.6621, -0.7495, 7.403e-05, 0.6621, -0.7495, 7.403e-05, 0.6621, -0.7495, 7.403e-05, 0.6621, -0.7495, 7.403e-05, 0.6621, 0.7495, 7.403e-05, 0.6621, 0.7495, 7.403e-05, 0.6621, 0.7495, 7.403e-05, 0.6621, 0.7495, 7.403e-05, 0.6621, 0.7495, -1.0, 1.279e-06, 0.0, -1.0, 1.279e-06, 0.0, -1.0, 1.279e-06, 0.0, -1.0, 1.279e-06, 0.0, -1.0, 1.279e-06, 0.0, -1.0, 1.279e-06, 0.0, -1.0, 1.279e-06, 0.0, -1.0, 1.279e-06, 0.0, -0.8762, -0.3171, -0.3629, -0.8762, -0.3171, -0.3629, -0.8762, -0.3171, -0.3629, -0.8762, -0.3171, 0.3629, -0.8762, -0.3171, 0.3629, -0.8762, -0.3171, 0.3629, -0.8762, 0.3171, -0.3629, -0.8762, 0.3171, -0.3629, -0.8762, 0.3171, -0.3629, -0.8762, 0.3171, 0.3629, -0.8762, 0.3171, 0.3629, -0.8762, 0.3171, 0.3629, 0.5417, 0.5544, 0.6318, 0.5417, 0.5544, 0.6318, 0.5417, 0.5544, 0.6318, 0.5417, 0.5544, 0.6318, -0.5409, -0.5547, 0.6322, -0.5409, -0.5547, 0.6322, -0.5409, -0.5547, 0.6322, -0.5409, -0.5547, 0.6322, -0.5409, -0.5547, -0.6322, -0.5409, -0.5547, -0.6322, -0.5409, -0.5547, -0.6322, -0.5409, -0.5547, -0.6322, 0.5417, 0.5544, -0.6318, 0.5417, 0.5544, -0.6318, 0.5417, 0.5544, -0.6318, 0.5417, 0.5544, -0.6318, 0.0, 1.0, 0.0, 0.0, 1.0, 0.0, 0.0, 1.0, 0.0, 0.0, 1.0, 0.0, 7.403e-05, -0.6621, 0.7495, 7.403e-05, -0.6621, 0.7495, 7.403e-05, -0.6621, 0.7495, 7.403e-05, -0.6621, 0.7495, 7.403e-05, -0.6621, 0.7495, 0.0, -1.0, 0.0, 0.0, -1.0, 0.0, 0.0, -1.0, 0.0, 0.0, -1.0, 0.0, 0.0, 0.0, -1.0, 0.0, 0.0, -1.0, 0.0, 0.0, -1.0, 0.0, 0.0, -1.0, -0.7071, -0.7071, 0.0, -0.7071, -0.7071, 0.0, -0.7071, -0.7071, 0.0, -0.7071, -0.7071, 0.0, -0.7071, 0.7071, 0.0, -0.7071, 0.7071, 0.0, -0.7071, 0.7071, 0.0, -0.7071, 0.7071, 0.0, 7.403e-05, -0.6621, -0.7495, 7.403e-05, -0.6621, -0.7495, 7.403e-05, -0.6621, -0.7495, 7.403e-05, -0.6621, -0.7495, 7.403e-05, -0.6621, -0.7495, 0.5, 0.7071, -0.5, 0.5, 0.7071, -0.5, 0.5, 0.7071, -0.5, 0.5, 0.7071, -0.5, 0.5, 0.7071, 0.5, 0.5, 0.7071, 0.5, 0.5, 0.7071, 0.5, 0.5, 0.7071, 0.5, 0.08287, 0.5747, -0.8142, 0.08287, 0.5747, -0.8142, 0.08287, 0.5747, -0.8142, 0.08287, 0.5747, -0.8142, 0.08287, 0.5747, 0.8142, 0.08287, 0.5747, 0.8142, 0.08287, 0.5747, 0.8142, 0.08287, 0.5747, 0.8142, 0.7071, 0.7071, 0.0, 0.7071, 0.7071, 0.0, 0.7071, 0.7071, 0.0, 0.7071, 0.7071, 0.0, -0.7071, 0.0, -0.7071, -0.7071, 0.0, -0.7071, -0.7071, 0.0, -0.7071, -0.7071, 0.0, -0.7071, -0.7071, 0.0, -0.7071, -0.7071, 0.0, -0.7071, -0.7071, 0.0, -0.7071, -3.666e-08, -2.16e-07, 1.0, -3.666e-08, -2.16e-07, 1.0, -3.666e-08, -2.16e-07, 1.0, -3.666e-08, -2.16e-07, 1.0, -3.666e-08, -2.16e-07, 1.0, -3.666e-08, -2.16e-07, 1.0])] * 3)])
me_cube_017 = bpy.data.meshes.new('Cube.017')
me_cube_017.from_pydata([(-0.03285, 0.0008, -0.0544), (-0.03285, 0.0008, 0.0544), (0.03832, 0.0008, -0.0544), (0.05714, 0.0008, -0.03559), (0.05714, 0.0008, 0.03559), (0.03832, 0.0008, 0.0544), (-0.05166, 0.0008, -0.0192), (-0.05166, 0.01956, -0.03559), (-0.04007, 0.0008, -0.04718), (-0.05166, 0.01956, 0.03559), (-0.05166, 0.0008, 0.0192), (-0.04007, 0.0008, 0.04718), (-0.05166, 0.03644, -0.03559), (-0.05166, 0.0552, -0.0192), (-0.04007, 0.0552, -0.04718), (-0.05166, 0.0552, 0.0192), (-0.05166, 0.03644, 0.03559), (-0.04007, 0.0552, 0.04718), (-0.131, 0.07822, -0.0192), (-0.131, 0.09682, -0.03559), (-0.131, 0.114, -0.03559), (-0.131, 0.1326, -0.0192), (-0.131, 0.1326, 0.0192), (-0.131, 0.114, 0.03559), (-0.131, 0.09682, 0.03559), (-0.131, 0.07822, 0.0192), (-0.412, 0.09673, -0.03559), (-0.412, 0.1141, -0.03559), (-0.412, 0.1141, 0.03559), (-0.412, 0.09673, 0.03559), (-0.4041, 0.07822, -0.0192), (-0.412, 0.08611, -0.02618), (-0.412, 0.1247, -0.02618), (-0.4041, 0.1326, -0.0192), (-0.4041, 0.1326, 0.0192), (-0.412, 0.1247, 0.02618), (-0.412, 0.08611, 0.02618), (-0.4041, 0.07822, 0.0192), (-0.04007, 0.0552, -0.04718), (-0.03285, 0.03366, -0.0544), (-0.03285, 0.03366, 0.0544), (-0.04007, 0.0552, 0.04718), (0.0356, 0.0552, -0.02667), (0.05714, 0.03366, -0.03559), (0.0294, 0.0552, -0.03286), (0.03832, 0.03366, -0.0544), (0.0294, 0.0552, 0.03286), (0.03832, 0.03366, 0.0544), (0.0356, 0.0552, 0.02666), (0.05714, 0.03366, 0.03559)], [], [(47, 5, 4, 49), (2, 45, 43, 3), (15, 13, 21, 22), (6, 10, 25, 18), (9, 16, 23, 24), (43, 49, 4, 3), (38, 14, 13, 15, 17, 41, 46, 48, 42, 44), (1, 40, 41, 17, 16, 9, 11), (24, 23, 28, 29), (12, 7, 19, 20), (47, 40, 1, 5), (20, 19, 26, 27), (20, 27, 32, 33, 21), (28, 23, 22, 34, 35), (26, 31, 36, 29, 28, 35, 32, 27), (6, 7, 8), (9, 10, 11), (12, 13, 14), (15, 16, 17), (15, 22, 23, 16), (25, 10, 9, 24), (19, 7, 6, 18), (21, 13, 12, 20), (22, 21, 33, 34), (36, 37, 25, 24, 29), (18, 25, 37, 30), (39, 45, 2, 0), (36, 31, 30, 37), (32, 35, 34, 33), (26, 19, 18, 30, 31), (44, 42, 43, 45), (48, 46, 47, 49), (38, 44, 45, 39), (46, 41, 40, 47), (49, 43, 42, 48), (38, 39, 0, 8, 7, 12, 14)])
me_cube_017.polygons.foreach_set('use_smooth', [True] * 36)
_k = set([(0, 2), (0, 8), (0, 39), (1, 5), (1, 11), (1, 40), (2, 3), (2, 45), (3, 4), (3, 43), (4, 5), (4, 49), (5, 47), (6, 7), (6, 8), (6, 10), (6, 18), (7, 8), (7, 12), (7, 19), (9, 10), (9, 11), (9, 16), (9, 24), (10, 11), (10, 25), (12, 13), (12, 14), (12, 20), (13, 14), (13, 15), (13, 21), (14, 38), (15, 16), (15, 17), (15, 22), (16, 17), (16, 23), (17, 41), (18, 19), (18, 25), (18, 30), (19, 20), (19, 26), (20, 21), (20, 27), (21, 22), (21, 33), (22, 23), (22, 34), (23, 24), (23, 28), (24, 25), (24, 29), (25, 37), (26, 27), (26, 31), (27, 32), (28, 29), (28, 35), (29, 36), (30, 31), (30, 37), (31, 36), (32, 33), (32, 35), (33, 34), (34, 35), (36, 37), (38, 39), (38, 44), (39, 45), (40, 41), (40, 47), (41, 46), (42, 43), (42, 44), (42, 48), (43, 45), (43, 49), (44, 45), (46, 47), (46, 48), (47, 49), (48, 49)])
me_cube_017.attributes.new('sharp_edge', 'BOOLEAN', 'EDGE').data.foreach_set('value', [ (min(e.vertices), max(e.vertices)) in _k for e in me_cube_017.edges])
_uv = me_cube_017.uv_layers.new(name='UVMap')
_uv.uv.foreach_set('vector', [0.5031, 0.6208, 0.5031, 0.6249, 0.5007, 0.6249, 0.5007, 0.6208, 0.4969, 0.6249, 0.4969, 0.6208, 0.4993, 0.6208, 0.4993, 0.6249, 0.5024, 0.3685, 0.4976, 0.3685, 0.4976, 0.3586, 0.5024, 0.3586, 0.4976, 0.8815, 0.5024, 0.8815, 0.5024, 0.8914, 0.4976, 0.8914, 0.5011, 0.1274, 0.5011, 0.1296, 0.4961, 0.1393, 0.4961, 0.1371, 0.4956, 0.6208, 0.5044, 0.6208, 0.5044, 0.6249, 0.4956, 0.6249, 0.4941, 0.37, 0.4941, 0.37, 0.4976, 0.3685, 0.5024, 0.3685, 0.5059, 0.37, 0.5059, 0.37, 0.5041, 0.3787, 0.5033, 0.3794, 0.4967, 0.3794, 0.4959, 0.3787, 0.5034, 0.1251, 0.5034, 0.1292, 0.5025, 0.1319, 0.5025, 0.1319, 0.5011, 0.1296, 0.5011, 0.1274, 0.5025, 0.1251, 0.4961, 0.1371, 0.4961, 0.1393, 0.4785, 0.1393, 0.4785, 0.1371, 0.4989, 0.1296, 0.4989, 0.1274, 0.5039, 0.1371, 0.5039, 0.1393, 0.7452, 0.6208, 0.7541, 0.6208, 0.7541, 0.6249, 0.7452, 0.6249, 0.5039, 0.1393, 0.5039, 0.1371, 0.5215, 0.1371, 0.5215, 0.1393, 0.4956, 0.3586, 0.4956, 0.3406, 0.4967, 0.3406, 0.4976, 0.3411, 0.4976, 0.3586, 0.5044, 0.3406, 0.5044, 0.3586, 0.5024, 0.3586, 0.5024, 0.3411, 0.5033, 0.3406, 0.4941, -0.1246, 0.4952, -0.0278, 0.4995, -0.1891, 0.4999, -0.3388, 0.4995, -0.5348, 0.4984, -0.6294, 0.4939, -0.4839, 0.4935, -0.3319, 0.5, 0.1251, 0.4989, 0.1274, 0.4975, 0.1251, 0.5044, 0.8826, 0.5024, 0.8815, 0.5044, 0.8815, 0.4989, 0.1296, 0.4989, 0.1319, 0.4975, 0.1319, 0.5024, 0.3685, 0.5044, 0.3685, 0.5044, 0.3685, 0.5024, 0.3685, 0.5024, 0.3586, 0.5044, 0.3598, 0.5044, 0.3685, 0.4961, 0.1348, 0.5011, 0.1251, 0.5011, 0.1274, 0.4961, 0.1371, 0.5039, 0.1371, 0.4989, 0.1274, 0.4989, 0.1251, 0.5039, 0.1348, 0.4976, 0.3586, 0.4976, 0.3685, 0.4956, 0.3685, 0.4956, 0.3598, 0.5024, 0.3586, 0.4976, 0.3586, 0.4976, 0.3411, 0.5024, 0.3411, 0.4785, 0.1358, 0.479, 0.1348, 0.4961, 0.1348, 0.4961, 0.1371, 0.4785, 0.1371, 0.4976, 0.8914, 0.5024, 0.8914, 0.5024, 0.9089, 0.4976, 0.9089, 0.2459, 0.6208, 0.2548, 0.6208, 0.2548, 0.6249, 0.2459, 0.6249, 0.5024, 0.9094, 0.4976, 0.9094, 0.4976, 0.9089, 0.5024, 0.9089, 0.4976, 0.3406, 0.5024, 0.3406, 0.5024, 0.3411, 0.4976, 0.3411, 0.5215, 0.1371, 0.5039, 0.1371, 0.5039, 0.1348, 0.521, 0.1348, 0.5215, 0.1358, 0.4959, 0.3787, 0.4967, 0.3794, 0.4956, 0.3821, 0.4932, 0.3798, 0.5033, 0.3794, 0.5041, 0.3787, 0.5068, 0.3798, 0.5044, 0.3821, 0.4941, 0.37, 0.4959, 0.3787, 0.4932, 0.3798, 0.4932, 0.3709, 0.7463, 0.6181, 0.7541, 0.6181, 0.7541, 0.6208, 0.7452, 0.6208, 0.5044, 0.6208, 0.4956, 0.6208, 0.4967, 0.6181, 0.5033, 0.6181, 0.4975, 0.1319, 0.4966, 0.1292, 0.4966, 0.1251, 0.4975, 0.1251, 0.4989, 0.1274, 0.4989, 0.1296, 0.4975, 0.1319])
me_cube_017.materials.append(mat_latch)
me_cube_017.update()
me_cube_017.normals_split_custom_set([tuple(v) for v in zip(*[iter([0.7071, 4.372e-08, 0.7071, 0.7071, 4.372e-08, 0.7071, 0.7071, 4.372e-08, 0.7071, 0.7071, 4.372e-08, 0.7071, 0.7071, -4.372e-08, -0.7071, 0.7071, -4.372e-08, -0.7071, 0.7071, -4.372e-08, -0.7071, 0.7071, -4.372e-08, -0.7071, 0.6985, 0.7156, 0.0, 0.6985, 0.7156, 0.0, 0.6985, 0.7156, 0.0, 0.6985, 0.7156, 0.0, -0.6985, -0.7156, 0.0, -0.6985, -0.7156, 0.0, -0.6985, -0.7156, 0.0, -0.6985, -0.7156, 0.0, -2.584e-07, -2.186e-07, 1.0, -2.584e-07, -2.186e-07, 1.0, -2.584e-07, -2.186e-07, 1.0, -2.584e-07, -2.186e-07, 1.0, 1.0, 0.0, 0.0, 1.0, 0.0, 0.0, 1.0, 0.0, 0.0, 1.0, 0.0, 0.0, 0.0, 1.0, 2.607e-08, 0.0, 1.0, 2.607e-08, 0.0, 1.0, 2.607e-08, 0.0, 1.0, 2.607e-08, 0.0, 1.0, 2.607e-08, 0.0, 1.0, 2.607e-08, 0.0, 1.0, 2.607e-08, 0.0, 1.0, 2.607e-08, 0.0, 1.0, 2.607e-08, 0.0, 1.0, 2.607e-08, -0.7071, -5.652e-08, 0.7071, -0.7071, -5.652e-08, 0.7071, -0.7071, -5.652e-08, 0.7071, -0.7071, -5.652e-08, 0.7071, -0.7071, -5.652e-08, 0.7071, -0.7071, -5.652e-08, 0.7071, -0.7071, -5.652e-08, 0.7071, 1.198e-08, -2.155e-07, 1.0, 1.198e-08, -2.155e-07, 1.0, 1.198e-08, -2.155e-07, 1.0, 1.198e-08, -2.155e-07, 1.0, 1.292e-07, 2.186e-07, -1.0, 1.292e-07, 2.186e-07, -1.0, 1.292e-07, 2.186e-07, -1.0, 1.292e-07, 2.186e-07, -1.0, 4.977e-08, 0.0, 1.0, 4.977e-08, 0.0, 1.0, 4.977e-08, 0.0, 1.0, 4.977e-08, 0.0, 1.0, 0.0, 2.155e-07, -1.0, 0.0, 2.155e-07, -1.0, 0.0, 2.155e-07, -1.0, 0.0, 2.155e-07, -1.0, 0.0001005, 0.6621, -0.7495, 0.0001005, 0.6621, -0.7495, 0.0001005, 0.6621, -0.7495, 0.0001005, 0.6621, -0.7495, 0.0001005, 0.6621, -0.7495, 0.0001005, 0.6621, 0.7495, 0.0001005, 0.6621, 0.7495, 0.0001005, 0.6621, 0.7495, 0.0001005, 0.6621, 0.7495, 0.0001005, 0.6621, 0.7495, -1.0, 9.133e-08, 0.0, -1.0, 9.133e-08, 0.0, -1.0, 9.133e-08, 0.0, -1.0, 9.133e-08, 0.0, -1.0, 9.133e-08, 0.0, -1.0, 9.133e-08, 0.0, -1.0, 9.133e-08, 0.0, -1.0, 9.133e-08, 0.0, -0.8762, -0.3171, -0.3629, -0.8762, -0.3171, -0.3629, -0.8762, -0.3171, -0.3629, -0.8762, -0.3171, 0.3629, -0.8762, -0.3171, 0.3629, -0.8762, -0.3171, 0.3629, -0.8762, 0.3171, -0.3629, -0.8762, 0.3171, -0.3629, -0.8762, 0.3171, -0.3629, -0.8762, 0.3171, 0.3629, -0.8762, 0.3171, 0.3629, -0.8762, 0.3171, 0.3629, 0.5417, 0.5544, 0.6318, 0.5417, 0.5544, 0.6318, 0.5417, 0.5544, 0.6318, 0.5417, 0.5544, 0.6318, -0.5409, -0.5547, 0.6322, -0.5409, -0.5547, 0.6322, -0.5409, -0.5547, 0.6322, -0.5409, -0.5547, 0.6322, -0.5409, -0.5547, -0.6322, -0.5409, -0.5547, -0.6322, -0.5409, -0.5547, -0.6322, -0.5409, -0.5547, -0.6322, 0.5417, 0.5544, -0.6318, 0.5417, 0.5544, -0.6318, 0.5417, 0.5544, -0.6318, 0.5417, 0.5544, -0.6318, 0.0, 1.0, 0.0, 0.0, 1.0, 0.0, 0.0, 1.0, 0.0, 0.0, 1.0, 0.0, 0.0001005, -0.6621, 0.7495, 0.0001005, -0.6621, 0.7495, 0.0001005, -0.6621, 0.7495, 0.0001005, -0.6621, 0.7495, 0.0001005, -0.6621, 0.7495, 0.0, -1.0, 0.0, 0.0, -1.0, 0.0, 0.0, -1.0, 0.0, 0.0, -1.0, 0.0, 0.0, 0.0, -1.0, 0.0, 0.0, -1.0, 0.0, 0.0, -1.0, 0.0, 0.0, -1.0, -0.7071, -0.7071, 0.0, -0.7071, -0.7071, 0.0, -0.7071, -0.7071, 0.0, -0.7071, -0.7071, 0.0, -0.7071, 0.7071, 0.0, -0.7071, 0.7071, 0.0, -0.7071, 0.7071, 0.0, -0.7071, 0.7071, 0.0, 0.0001005, -0.6621, -0.7495, 0.0001005, -0.6621, -0.7495, 0.0001005, -0.6621, -0.7495, 0.0001005, -0.6621, -0.7495, 0.0001005, -0.6621, -0.7495, 0.5, 0.7071, -0.5, 0.5, 0.7071, -0.5, 0.5, 0.7071, -0.5, 0.5, 0.7071, -0.5, 0.5, 0.7071, 0.5, 0.5, 0.7071, 0.5, 0.5, 0.7071, 0.5, 0.5, 0.7071, 0.5, 0.08287, 0.5747, -0.8142, 0.08287, 0.5747, -0.8142, 0.08287, 0.5747, -0.8142, 0.08287, 0.5747, -0.8142, 0.08287, 0.5747, 0.8142, 0.08287, 0.5747, 0.8142, 0.08287, 0.5747, 0.8142, 0.08287, 0.5747, 0.8142, 0.7071, 0.7071, 0.0, 0.7071, 0.7071, 0.0, 0.7071, 0.7071, 0.0, 0.7071, 0.7071, 0.0, -0.7071, 0.0, -0.7071, -0.7071, 0.0, -0.7071, -0.7071, 0.0, -0.7071, -0.7071, 0.0, -0.7071, -0.7071, 0.0, -0.7071, -0.7071, 0.0, -0.7071, -0.7071, 0.0, -0.7071])] * 3)])

# ---- objects
ob_cube = bpy.data.objects.new('Cube', me_cube_001)
ob_cube_001 = bpy.data.objects.new('Cube.001', me_cube_003)
ob_cube_006 = bpy.data.objects.new('Cube.006', me_cube_008)
ob_cube_007 = bpy.data.objects.new('Cube.007', me_cube_009)
ob_cube_002 = bpy.data.objects.new('Cube.002', me_cube_016)
ob_cube_003 = bpy.data.objects.new('Cube.003', me_cube_017)

# ---- transforms, parenting, visibility, modifiers, constraints
ob_cube.location = (0.0, 0.0, 4.0)
ob_cube.rotation_euler = (-1.629e-07, 0.0, 0.0)
ob_cube.color = (0.8, 0.8, 0.8, 1.0)
ob_cube_001.location = (1.192e-07, 0.0, 4.0)
ob_cube_001.rotation_euler = (-1.629e-07, 0.0, 0.0)
ob_cube_001.color = (0.8, 0.8, 0.8, 1.0)
ob_cube_006.location = (1.16, 0.0, 2.65)
ob_cube_006.rotation_euler = (-1.629e-07, 0.0, 0.0)
ob_cube_006.color = (0.8, 0.8, 0.8, 1.0)
ob_cube_007.location = (1.16, 0.1, 2.76)
ob_cube_007.rotation_euler = (-1.629e-07, 0.0, 0.0)
ob_cube_007.color = (0.8, 0.8, 0.8, 1.0)
ob_cube_002.location = (1.16, 0.1, 2.76)
ob_cube_002.rotation_euler = (-1.629e-07, 0.0, 0.0)
ob_cube_002.color = (0.8, 0.8, 0.8, 1.0)
ob_cube_003.location = (1.16, -0.1, 2.76)
ob_cube_003.rotation_euler = (-1.629e-07, 3.142, 9.451e-22)
ob_cube_003.scale = (-1.0, -1.0, -1.0)
ob_cube_003.color = (0.8, 0.8, 0.8, 1.0)

# ---- collection membership
col_collection.objects.link(ob_cube)
col_collection.objects.link(ob_cube_001)
col_collection.objects.link(ob_cube_006)
col_collection.objects.link(ob_cube_007)
col_collection.objects.link(ob_cube_002)
col_collection.objects.link(ob_cube_003)

# ---- scene / render settings (as saved in the file)
scene.frame_start = 1; scene.frame_end = 250; scene.frame_set(1)
scene.render.engine = 'BLENDER_EEVEE_NEXT'
bpy.context.view_layer.update()

# ---- added for rendering (the .blend has no active camera and no usable light): camera, sun
cam_auto = bpy.data.cameras.new('AutoCamera')
cam_auto.lens = 50.0
cam_auto.sensor_width = 36.0
cam_auto.clip_end = 1000.0
ob_auto_camera = bpy.data.objects.new('AutoCamera', cam_auto)
scene.collection.objects.link(ob_auto_camera)
ob_auto_camera.location = (6.64724, -7.97669, 8.41779)
ob_auto_camera.rotation_euler = (1.09748, -7.21219e-08, 0.694738)
scene.camera = ob_auto_camera
light_auto_sun = bpy.data.lights.new('AutoSun', 'SUN')
light_auto_sun.energy = 3.0
light_auto_sun.angle = 0.0523599
ob_auto_sun = bpy.data.objects.new('AutoSun', light_auto_sun)
scene.collection.objects.link(ob_auto_sun)
ob_auto_sun.rotation_euler = (0.872665, 0.174533, 0.523599)
bpy.context.view_layer.update()
